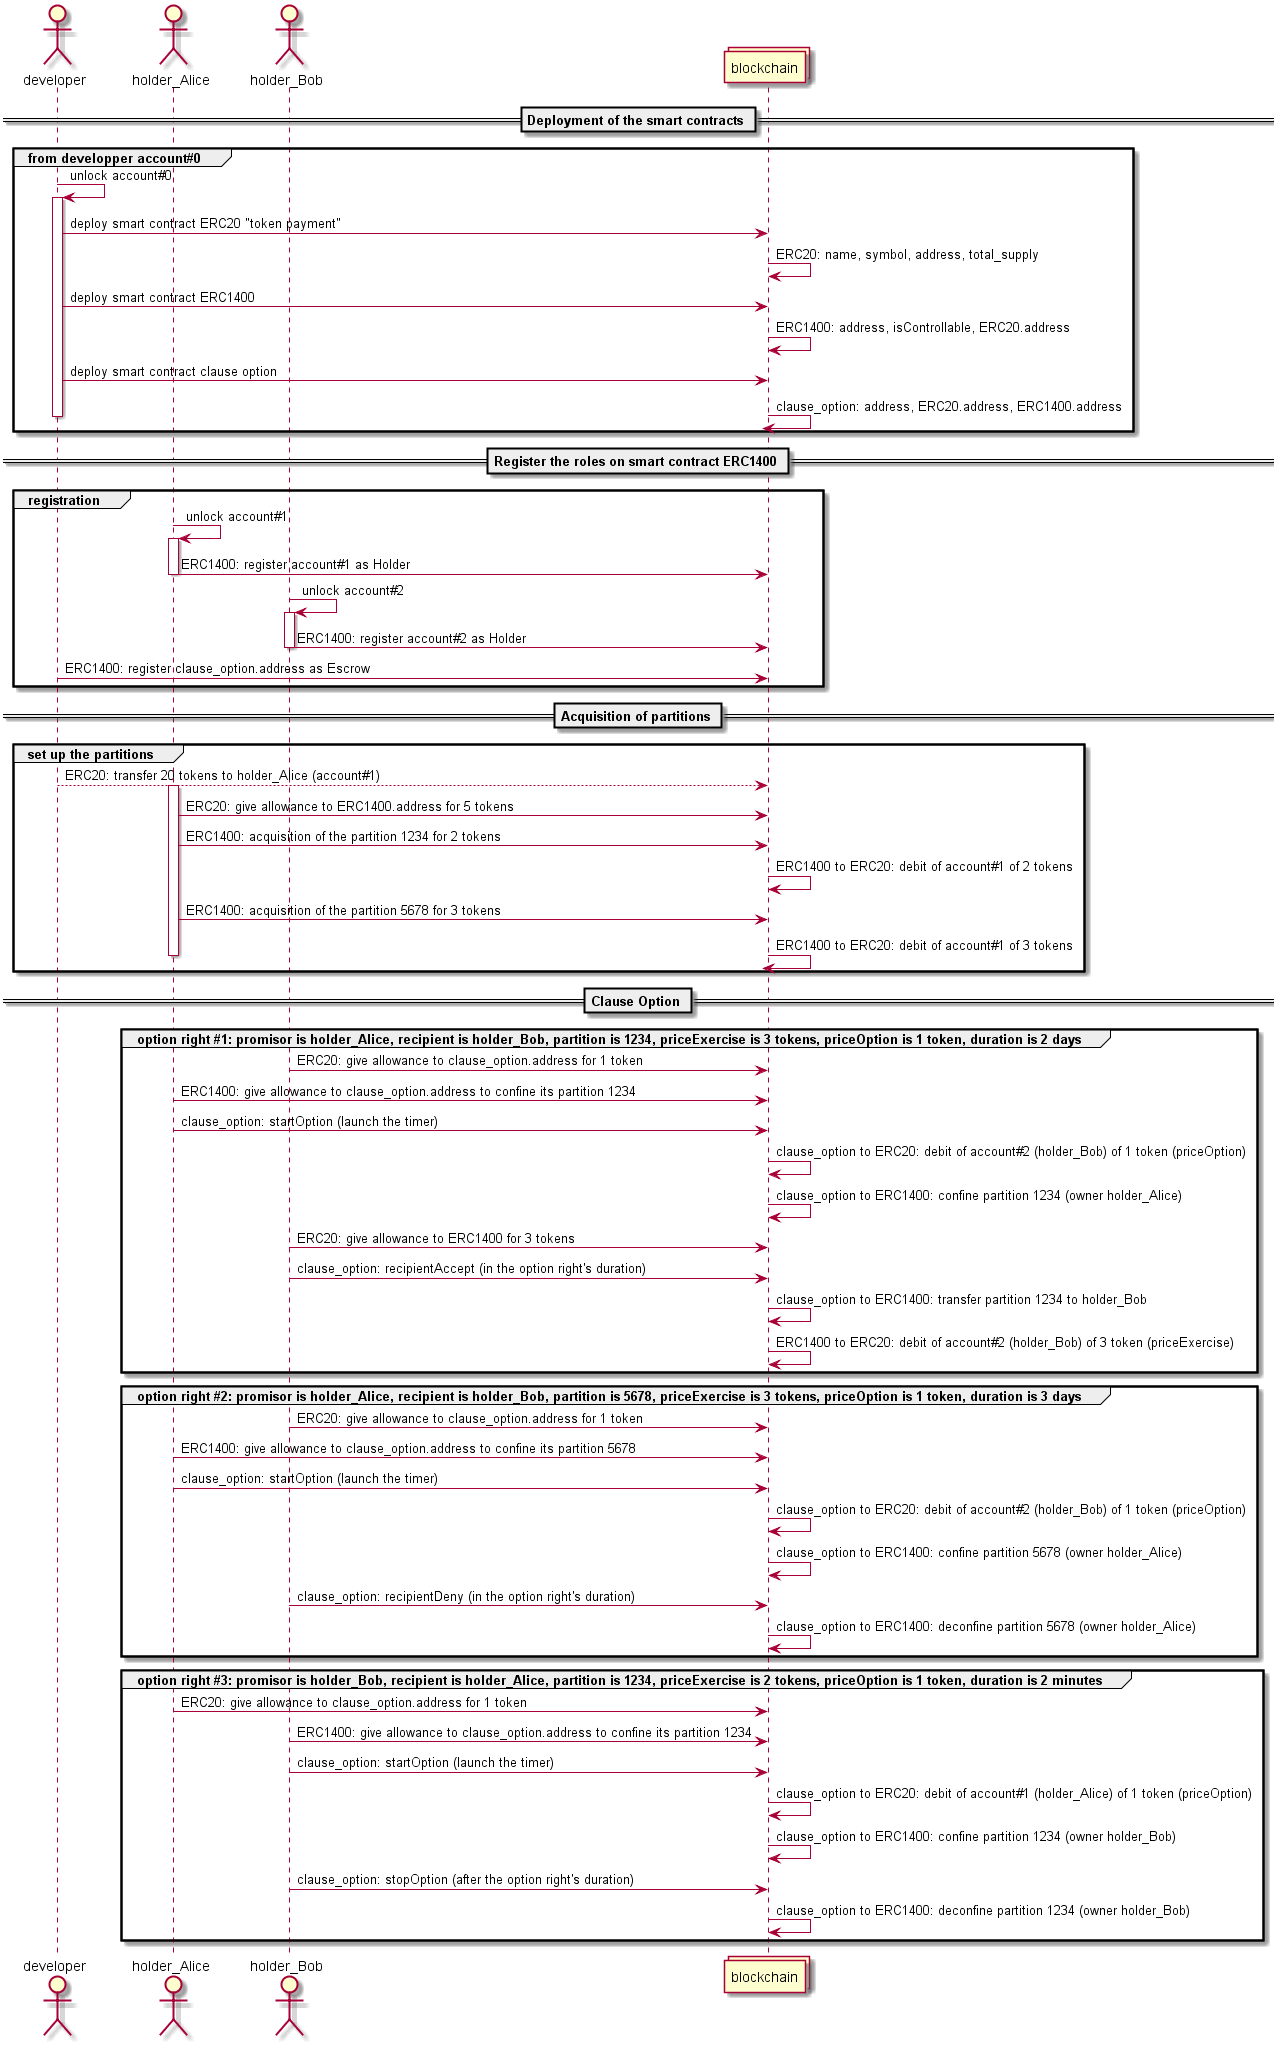

The diagram above was rendered by PlantUML. Its source (embedded in the PNG):
@startuml

actor developer
actor holder_Alice
actor holder_Bob
collections blockchain

== Deployment of the smart contracts ==

group from developper account#0
developer -> developer : unlock account#0
activate developer
developer -> blockchain : deploy smart contract ERC20 "token payment"
blockchain -> blockchain : ERC20: name, symbol, address, total_supply
developer -> blockchain : deploy smart contract ERC1400
blockchain -> blockchain : ERC1400: address, isControllable, ERC20.address
developer -> blockchain : deploy smart contract clause option
blockchain -> blockchain : clause_option: address, ERC20.address, ERC1400.address
deactivate developer
end

== Register the roles on smart contract ERC1400 ==

group registration

holder_Alice -> holder_Alice : unlock account#1
activate holder_Alice
holder_Alice -> blockchain : ERC1400: register account#1 as Holder
deactivate holder_Alice

holder_Bob -> holder_Bob : unlock account#2
activate holder_Bob
holder_Bob -> blockchain : ERC1400: register account#2 as Holder
deactivate holder_Bob

developer -> blockchain : ERC1400: register clause_option.address as Escrow

end

== Acquisition of partitions ==

group set up the partitions
developer --> blockchain : ERC20: transfer 20 tokens to holder_Alice (account#1)

activate holder_Alice
holder_Alice -> blockchain : ERC20: give allowance to ERC1400.address for 5 tokens 
holder_Alice -> blockchain : ERC1400: acquisition of the partition 1234 for 2 tokens
blockchain -> blockchain : ERC1400 to ERC20: debit of account#1 of 2 tokens
holder_Alice -> blockchain : ERC1400: acquisition of the partition 5678 for 3 tokens
blockchain -> blockchain : ERC1400 to ERC20: debit of account#1 of 3 tokens
deactivate holder_Alice
end

== Clause Option ==

group option right #1: promisor is holder_Alice, recipient is holder_Bob, partition is 1234, priceExercise is 3 tokens, priceOption is 1 token, duration is 2 days
holder_Bob -> blockchain : ERC20: give allowance to clause_option.address for 1 token
holder_Alice -> blockchain : ERC1400: give allowance to clause_option.address to confine its partition 1234

holder_Alice -> blockchain : clause_option: startOption (launch the timer)
blockchain -> blockchain : clause_option to ERC20: debit of account#2 (holder_Bob) of 1 token (priceOption)
blockchain -> blockchain : clause_option to ERC1400: confine partition 1234 (owner holder_Alice)

holder_Bob -> blockchain : ERC20: give allowance to ERC1400 for 3 tokens 
holder_Bob -> blockchain : clause_option: recipientAccept (in the option right's duration)
blockchain -> blockchain : clause_option to ERC1400: transfer partition 1234 to holder_Bob
blockchain -> blockchain : ERC1400 to ERC20: debit of account#2 (holder_Bob) of 3 token (priceExercise)
end

group option right #2: promisor is holder_Alice, recipient is holder_Bob, partition is 5678, priceExercise is 3 tokens, priceOption is 1 token, duration is 3 days
holder_Bob -> blockchain : ERC20: give allowance to clause_option.address for 1 token
holder_Alice -> blockchain : ERC1400: give allowance to clause_option.address to confine its partition 5678

holder_Alice -> blockchain : clause_option: startOption (launch the timer)
blockchain -> blockchain : clause_option to ERC20: debit of account#2 (holder_Bob) of 1 token (priceOption)
blockchain -> blockchain : clause_option to ERC1400: confine partition 5678 (owner holder_Alice)

holder_Bob -> blockchain : clause_option: recipientDeny (in the option right's duration)
blockchain -> blockchain : clause_option to ERC1400: deconfine partition 5678 (owner holder_Alice)
end

group option right #3: promisor is holder_Bob, recipient is holder_Alice, partition is 1234, priceExercise is 2 tokens, priceOption is 1 token, duration is 2 minutes
holder_Alice -> blockchain : ERC20: give allowance to clause_option.address for 1 token
holder_Bob -> blockchain : ERC1400: give allowance to clause_option.address to confine its partition 1234

holder_Bob -> blockchain : clause_option: startOption (launch the timer)
blockchain -> blockchain : clause_option to ERC20: debit of account#1 (holder_Alice) of 1 token (priceOption)
blockchain -> blockchain : clause_option to ERC1400: confine partition 1234 (owner holder_Bob)

holder_Bob -> blockchain : clause_option: stopOption (after the option right's duration)
blockchain -> blockchain : clause_option to ERC1400: deconfine partition 1234 (owner holder_Bob)
end

@enduml